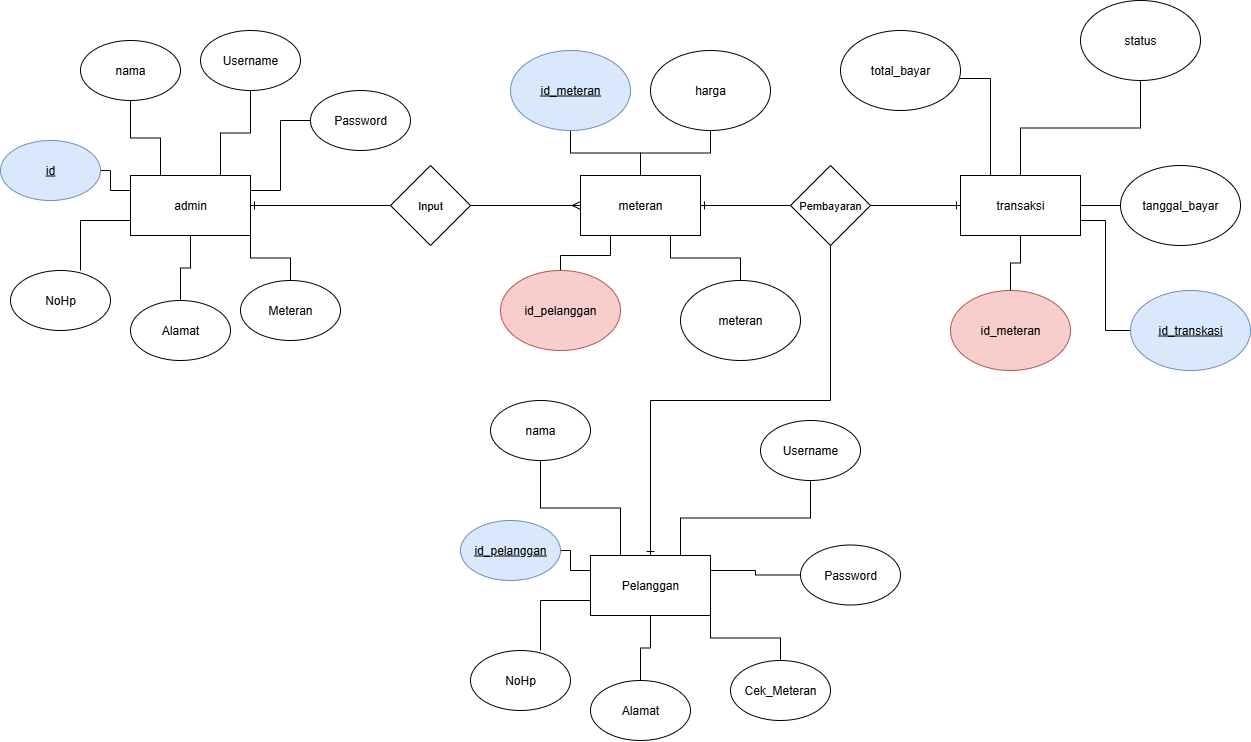

The diagram above was exported from draw.io. Its source (the exported page's mxGraphModel, read from the mxfile embedded in the PNG):
<mxGraphModel dx="1737" dy="878" grid="1" gridSize="10" guides="1" tooltips="1" connect="1" arrows="1" fold="1" page="1" pageScale="1" pageWidth="827" pageHeight="1169" math="0" shadow="0">
  <root>
    <mxCell id="0" />
    <mxCell id="1" parent="0" />
    <mxCell id="2" style="edgeStyle=orthogonalEdgeStyle;rounded=0;orthogonalLoop=1;jettySize=auto;html=1;exitX=0.25;exitY=0;exitDx=0;exitDy=0;entryX=0.5;entryY=1;entryDx=0;entryDy=0;endArrow=none;endFill=0;" edge="1" source="9" target="20" parent="1">
      <mxGeometry relative="1" as="geometry" />
    </mxCell>
    <mxCell id="3" style="edgeStyle=orthogonalEdgeStyle;shape=connector;rounded=0;orthogonalLoop=1;jettySize=auto;html=1;exitX=0.75;exitY=0;exitDx=0;exitDy=0;entryX=0.5;entryY=1;entryDx=0;entryDy=0;strokeColor=default;align=center;verticalAlign=middle;fontFamily=Helvetica;fontSize=11;fontColor=default;labelBackgroundColor=default;endArrow=none;endFill=0;" edge="1" source="9" target="25" parent="1">
      <mxGeometry relative="1" as="geometry" />
    </mxCell>
    <mxCell id="4" style="edgeStyle=orthogonalEdgeStyle;shape=connector;rounded=0;orthogonalLoop=1;jettySize=auto;html=1;exitX=1;exitY=0.25;exitDx=0;exitDy=0;entryX=0;entryY=0.5;entryDx=0;entryDy=0;strokeColor=default;align=center;verticalAlign=middle;fontFamily=Helvetica;fontSize=11;fontColor=default;labelBackgroundColor=default;endArrow=none;endFill=0;" edge="1" source="9" target="26" parent="1">
      <mxGeometry relative="1" as="geometry" />
    </mxCell>
    <mxCell id="5" style="edgeStyle=orthogonalEdgeStyle;shape=connector;rounded=0;orthogonalLoop=1;jettySize=auto;html=1;exitX=0.5;exitY=1;exitDx=0;exitDy=0;entryX=0.5;entryY=0;entryDx=0;entryDy=0;strokeColor=default;align=center;verticalAlign=middle;fontFamily=Helvetica;fontSize=11;fontColor=default;labelBackgroundColor=default;endArrow=none;endFill=0;" edge="1" source="9" target="23" parent="1">
      <mxGeometry relative="1" as="geometry" />
    </mxCell>
    <mxCell id="6" style="edgeStyle=orthogonalEdgeStyle;shape=connector;rounded=0;orthogonalLoop=1;jettySize=auto;html=1;exitX=0;exitY=0.25;exitDx=0;exitDy=0;strokeColor=default;align=center;verticalAlign=middle;fontFamily=Helvetica;fontSize=11;fontColor=default;labelBackgroundColor=default;endArrow=none;endFill=0;" edge="1" source="9" target="19" parent="1">
      <mxGeometry relative="1" as="geometry" />
    </mxCell>
    <mxCell id="7" style="edgeStyle=orthogonalEdgeStyle;shape=connector;rounded=0;orthogonalLoop=1;jettySize=auto;html=1;exitX=1;exitY=0.5;exitDx=0;exitDy=0;strokeColor=default;align=center;verticalAlign=middle;fontFamily=Helvetica;fontSize=11;fontColor=default;labelBackgroundColor=default;endArrow=none;endFill=0;startArrow=ERone;startFill=0;" edge="1" source="9" target="41" parent="1">
      <mxGeometry relative="1" as="geometry" />
    </mxCell>
    <mxCell id="8" style="edgeStyle=orthogonalEdgeStyle;shape=connector;rounded=0;orthogonalLoop=1;jettySize=auto;html=1;exitX=1;exitY=1;exitDx=0;exitDy=0;entryX=0.5;entryY=0;entryDx=0;entryDy=0;strokeColor=default;align=center;verticalAlign=middle;fontFamily=Helvetica;fontSize=11;fontColor=default;labelBackgroundColor=default;endArrow=none;endFill=0;" edge="1" source="9" target="42" parent="1">
      <mxGeometry relative="1" as="geometry" />
    </mxCell>
    <mxCell id="9" value="admin" style="rounded=0;whiteSpace=wrap;html=1;" vertex="1" parent="1">
      <mxGeometry x="1850" y="215" width="120" height="60" as="geometry" />
    </mxCell>
    <mxCell id="10" style="edgeStyle=orthogonalEdgeStyle;shape=connector;rounded=0;orthogonalLoop=1;jettySize=auto;html=1;exitX=0.25;exitY=1;exitDx=0;exitDy=0;entryX=0.5;entryY=0;entryDx=0;entryDy=0;strokeColor=default;align=center;verticalAlign=middle;fontFamily=Helvetica;fontSize=11;fontColor=default;labelBackgroundColor=default;endArrow=none;endFill=0;" edge="1" source="13" target="14" parent="1">
      <mxGeometry relative="1" as="geometry" />
    </mxCell>
    <mxCell id="11" style="edgeStyle=orthogonalEdgeStyle;shape=connector;rounded=0;orthogonalLoop=1;jettySize=auto;html=1;exitX=0.75;exitY=1;exitDx=0;exitDy=0;entryX=0.5;entryY=0;entryDx=0;entryDy=0;strokeColor=default;align=center;verticalAlign=middle;fontFamily=Helvetica;fontSize=11;fontColor=default;labelBackgroundColor=default;endArrow=none;endFill=0;" edge="1" source="13" target="21" parent="1">
      <mxGeometry relative="1" as="geometry" />
    </mxCell>
    <mxCell id="12" style="edgeStyle=orthogonalEdgeStyle;shape=connector;rounded=0;orthogonalLoop=1;jettySize=auto;html=1;exitX=1;exitY=0.5;exitDx=0;exitDy=0;strokeColor=default;align=center;verticalAlign=middle;fontFamily=Helvetica;fontSize=11;fontColor=default;labelBackgroundColor=default;endArrow=none;endFill=0;startArrow=ERone;startFill=0;" edge="1" source="13" target="39" parent="1">
      <mxGeometry relative="1" as="geometry" />
    </mxCell>
    <mxCell id="13" value="meteran" style="rounded=0;whiteSpace=wrap;html=1;" vertex="1" parent="1">
      <mxGeometry x="2300" y="215" width="120" height="60" as="geometry" />
    </mxCell>
    <mxCell id="14" value="id_pelanggan" style="ellipse;whiteSpace=wrap;html=1;fillColor=#f8cecc;strokeColor=#b85450;" vertex="1" parent="1">
      <mxGeometry x="2220" y="310" width="120" height="80" as="geometry" />
    </mxCell>
    <mxCell id="15" style="edgeStyle=orthogonalEdgeStyle;shape=connector;rounded=0;orthogonalLoop=1;jettySize=auto;html=1;exitX=0.5;exitY=0;exitDx=0;exitDy=0;entryX=0.5;entryY=1;entryDx=0;entryDy=0;strokeColor=default;align=center;verticalAlign=middle;fontFamily=Helvetica;fontSize=11;fontColor=default;labelBackgroundColor=default;endArrow=none;endFill=0;" edge="1" source="18" target="27" parent="1">
      <mxGeometry relative="1" as="geometry" />
    </mxCell>
    <mxCell id="16" style="edgeStyle=orthogonalEdgeStyle;shape=connector;rounded=0;orthogonalLoop=1;jettySize=auto;html=1;exitX=1;exitY=0.5;exitDx=0;exitDy=0;strokeColor=default;align=center;verticalAlign=middle;fontFamily=Helvetica;fontSize=11;fontColor=default;labelBackgroundColor=default;endArrow=none;endFill=0;" edge="1" source="18" target="28" parent="1">
      <mxGeometry relative="1" as="geometry" />
    </mxCell>
    <mxCell id="17" style="edgeStyle=orthogonalEdgeStyle;shape=connector;rounded=0;orthogonalLoop=1;jettySize=auto;html=1;exitX=1;exitY=0.75;exitDx=0;exitDy=0;entryX=0;entryY=0.5;entryDx=0;entryDy=0;strokeColor=default;align=center;verticalAlign=middle;fontFamily=Helvetica;fontSize=11;fontColor=default;labelBackgroundColor=default;endArrow=none;endFill=0;" edge="1" source="18" target="35" parent="1">
      <mxGeometry relative="1" as="geometry" />
    </mxCell>
    <mxCell id="18" value="transaksi" style="rounded=0;whiteSpace=wrap;html=1;" vertex="1" parent="1">
      <mxGeometry x="2680" y="215" width="120" height="60" as="geometry" />
    </mxCell>
    <mxCell id="19" value="&lt;u&gt;id&lt;/u&gt;" style="ellipse;whiteSpace=wrap;html=1;fillColor=#dae8fc;strokeColor=#6c8ebf;" vertex="1" parent="1">
      <mxGeometry x="1720" y="180" width="100" height="60" as="geometry" />
    </mxCell>
    <mxCell id="20" value="nama" style="ellipse;whiteSpace=wrap;html=1;" vertex="1" parent="1">
      <mxGeometry x="1800" y="80" width="100" height="60" as="geometry" />
    </mxCell>
    <mxCell id="21" value="meteran" style="ellipse;whiteSpace=wrap;html=1;" vertex="1" parent="1">
      <mxGeometry x="2400" y="320" width="120" height="80" as="geometry" />
    </mxCell>
    <mxCell id="22" value="NoHp" style="ellipse;whiteSpace=wrap;html=1;" vertex="1" parent="1">
      <mxGeometry x="1730" y="310" width="100" height="60" as="geometry" />
    </mxCell>
    <mxCell id="23" value="Alamat" style="ellipse;whiteSpace=wrap;html=1;" vertex="1" parent="1">
      <mxGeometry x="1850" y="340" width="100" height="60" as="geometry" />
    </mxCell>
    <mxCell id="24" value="harga" style="ellipse;whiteSpace=wrap;html=1;" vertex="1" parent="1">
      <mxGeometry x="2370" y="90" width="120" height="80" as="geometry" />
    </mxCell>
    <mxCell id="25" value="Username" style="ellipse;whiteSpace=wrap;html=1;" vertex="1" parent="1">
      <mxGeometry x="1920" y="70" width="100" height="60" as="geometry" />
    </mxCell>
    <mxCell id="26" value="Password" style="ellipse;whiteSpace=wrap;html=1;" vertex="1" parent="1">
      <mxGeometry x="2030" y="130" width="100" height="60" as="geometry" />
    </mxCell>
    <mxCell id="27" value="status" style="ellipse;whiteSpace=wrap;html=1;" vertex="1" parent="1">
      <mxGeometry x="2800" y="40" width="120" height="80" as="geometry" />
    </mxCell>
    <mxCell id="28" value="tanggal_bayar" style="ellipse;whiteSpace=wrap;html=1;" vertex="1" parent="1">
      <mxGeometry x="2840" y="205" width="120" height="80" as="geometry" />
    </mxCell>
    <mxCell id="29" value="id_meteran" style="ellipse;whiteSpace=wrap;html=1;fillColor=#f8cecc;strokeColor=#b85450;" vertex="1" parent="1">
      <mxGeometry x="2670" y="330" width="120" height="80" as="geometry" />
    </mxCell>
    <mxCell id="30" style="edgeStyle=orthogonalEdgeStyle;shape=connector;rounded=0;orthogonalLoop=1;jettySize=auto;html=1;exitX=0.5;exitY=1;exitDx=0;exitDy=0;entryX=0.5;entryY=0;entryDx=0;entryDy=0;strokeColor=default;align=center;verticalAlign=middle;fontFamily=Helvetica;fontSize=11;fontColor=default;labelBackgroundColor=default;endArrow=none;endFill=0;" edge="1" source="24" target="13" parent="1">
      <mxGeometry relative="1" as="geometry" />
    </mxCell>
    <mxCell id="31" style="edgeStyle=orthogonalEdgeStyle;shape=connector;rounded=0;orthogonalLoop=1;jettySize=auto;html=1;exitX=0;exitY=0.75;exitDx=0;exitDy=0;entryX=0.7;entryY=0;entryDx=0;entryDy=0;entryPerimeter=0;strokeColor=default;align=center;verticalAlign=middle;fontFamily=Helvetica;fontSize=11;fontColor=default;labelBackgroundColor=default;endArrow=none;endFill=0;" edge="1" source="9" target="22" parent="1">
      <mxGeometry relative="1" as="geometry" />
    </mxCell>
    <mxCell id="32" value="total_bayar" style="ellipse;whiteSpace=wrap;html=1;" vertex="1" parent="1">
      <mxGeometry x="2560" y="70" width="120" height="80" as="geometry" />
    </mxCell>
    <mxCell id="33" style="edgeStyle=orthogonalEdgeStyle;shape=connector;rounded=0;orthogonalLoop=1;jettySize=auto;html=1;exitX=0.5;exitY=0;exitDx=0;exitDy=0;strokeColor=default;align=center;verticalAlign=middle;fontFamily=Helvetica;fontSize=11;fontColor=default;labelBackgroundColor=default;endArrow=none;endFill=0;" edge="1" source="29" target="18" parent="1">
      <mxGeometry relative="1" as="geometry" />
    </mxCell>
    <mxCell id="34" style="edgeStyle=orthogonalEdgeStyle;shape=connector;rounded=0;orthogonalLoop=1;jettySize=auto;html=1;exitX=0.25;exitY=0;exitDx=0;exitDy=0;entryX=0.997;entryY=0.6;entryDx=0;entryDy=0;entryPerimeter=0;strokeColor=default;align=center;verticalAlign=middle;fontFamily=Helvetica;fontSize=11;fontColor=default;labelBackgroundColor=default;endArrow=none;endFill=0;" edge="1" source="18" target="32" parent="1">
      <mxGeometry relative="1" as="geometry" />
    </mxCell>
    <mxCell id="35" value="&lt;u&gt;id_transkasi&lt;/u&gt;" style="ellipse;whiteSpace=wrap;html=1;fontStyle=0;fillColor=#dae8fc;strokeColor=#6c8ebf;" vertex="1" parent="1">
      <mxGeometry x="2850" y="330" width="120" height="80" as="geometry" />
    </mxCell>
    <mxCell id="36" style="edgeStyle=orthogonalEdgeStyle;rounded=0;orthogonalLoop=1;jettySize=auto;html=1;exitX=0.5;exitY=1;exitDx=0;exitDy=0;entryX=0.5;entryY=0;entryDx=0;entryDy=0;endArrow=none;endFill=0;" edge="1" source="37" target="13" parent="1">
      <mxGeometry relative="1" as="geometry" />
    </mxCell>
    <mxCell id="37" value="&lt;u&gt;id_meteran&lt;/u&gt;" style="ellipse;whiteSpace=wrap;html=1;fillColor=#dae8fc;strokeColor=#6c8ebf;" vertex="1" parent="1">
      <mxGeometry x="2230" y="90" width="120" height="80" as="geometry" />
    </mxCell>
    <mxCell id="38" style="edgeStyle=orthogonalEdgeStyle;shape=connector;rounded=0;orthogonalLoop=1;jettySize=auto;html=1;exitX=1;exitY=0.5;exitDx=0;exitDy=0;entryX=0;entryY=0.5;entryDx=0;entryDy=0;strokeColor=default;align=center;verticalAlign=middle;fontFamily=Helvetica;fontSize=11;fontColor=default;labelBackgroundColor=default;endArrow=ERone;endFill=0;" edge="1" source="39" target="18" parent="1">
      <mxGeometry relative="1" as="geometry" />
    </mxCell>
    <mxCell id="39" value="Pembayaran" style="rhombus;whiteSpace=wrap;html=1;fontFamily=Helvetica;fontSize=11;fontColor=default;labelBackgroundColor=default;" vertex="1" parent="1">
      <mxGeometry x="2510" y="205" width="80" height="80" as="geometry" />
    </mxCell>
    <mxCell id="40" style="edgeStyle=orthogonalEdgeStyle;shape=connector;rounded=0;orthogonalLoop=1;jettySize=auto;html=1;exitX=1;exitY=0.5;exitDx=0;exitDy=0;entryX=0;entryY=0.5;entryDx=0;entryDy=0;strokeColor=default;align=center;verticalAlign=middle;fontFamily=Helvetica;fontSize=11;fontColor=default;labelBackgroundColor=default;endArrow=ERmany;endFill=0;" edge="1" source="41" target="13" parent="1">
      <mxGeometry relative="1" as="geometry" />
    </mxCell>
    <mxCell id="41" value="Input" style="rhombus;whiteSpace=wrap;html=1;fontFamily=Helvetica;fontSize=11;fontColor=default;labelBackgroundColor=default;" vertex="1" parent="1">
      <mxGeometry x="2110" y="205" width="80" height="80" as="geometry" />
    </mxCell>
    <mxCell id="42" value="Meteran" style="ellipse;whiteSpace=wrap;html=1;" vertex="1" parent="1">
      <mxGeometry x="1960" y="320" width="100" height="60" as="geometry" />
    </mxCell>
    <mxCell id="43" style="edgeStyle=orthogonalEdgeStyle;rounded=0;orthogonalLoop=1;jettySize=auto;html=1;exitX=0.25;exitY=0;exitDx=0;exitDy=0;entryX=0.5;entryY=1;entryDx=0;entryDy=0;endArrow=none;endFill=0;" edge="1" source="50" target="52" parent="1">
      <mxGeometry relative="1" as="geometry" />
    </mxCell>
    <mxCell id="44" style="edgeStyle=orthogonalEdgeStyle;shape=connector;rounded=0;orthogonalLoop=1;jettySize=auto;html=1;exitX=0.75;exitY=0;exitDx=0;exitDy=0;entryX=0.5;entryY=1;entryDx=0;entryDy=0;strokeColor=default;align=center;verticalAlign=middle;fontFamily=Helvetica;fontSize=11;fontColor=default;labelBackgroundColor=default;endArrow=none;endFill=0;" edge="1" source="50" target="55" parent="1">
      <mxGeometry relative="1" as="geometry" />
    </mxCell>
    <mxCell id="45" style="edgeStyle=orthogonalEdgeStyle;shape=connector;rounded=0;orthogonalLoop=1;jettySize=auto;html=1;exitX=1;exitY=0.25;exitDx=0;exitDy=0;entryX=0;entryY=0.5;entryDx=0;entryDy=0;strokeColor=default;align=center;verticalAlign=middle;fontFamily=Helvetica;fontSize=11;fontColor=default;labelBackgroundColor=default;endArrow=none;endFill=0;" edge="1" source="50" target="56" parent="1">
      <mxGeometry relative="1" as="geometry" />
    </mxCell>
    <mxCell id="46" style="edgeStyle=orthogonalEdgeStyle;shape=connector;rounded=0;orthogonalLoop=1;jettySize=auto;html=1;exitX=0.5;exitY=1;exitDx=0;exitDy=0;entryX=0.5;entryY=0;entryDx=0;entryDy=0;strokeColor=default;align=center;verticalAlign=middle;fontFamily=Helvetica;fontSize=11;fontColor=default;labelBackgroundColor=default;endArrow=none;endFill=0;" edge="1" source="50" target="54" parent="1">
      <mxGeometry relative="1" as="geometry" />
    </mxCell>
    <mxCell id="47" style="edgeStyle=orthogonalEdgeStyle;shape=connector;rounded=0;orthogonalLoop=1;jettySize=auto;html=1;exitX=0;exitY=0.25;exitDx=0;exitDy=0;strokeColor=default;align=center;verticalAlign=middle;fontFamily=Helvetica;fontSize=11;fontColor=default;labelBackgroundColor=default;endArrow=none;endFill=0;" edge="1" source="50" target="51" parent="1">
      <mxGeometry relative="1" as="geometry" />
    </mxCell>
    <mxCell id="48" style="edgeStyle=orthogonalEdgeStyle;shape=connector;rounded=0;orthogonalLoop=1;jettySize=auto;html=1;exitX=1;exitY=1;exitDx=0;exitDy=0;entryX=0.5;entryY=0;entryDx=0;entryDy=0;strokeColor=default;align=center;verticalAlign=middle;fontFamily=Helvetica;fontSize=11;fontColor=default;labelBackgroundColor=default;endArrow=none;endFill=0;" edge="1" source="50" target="58" parent="1">
      <mxGeometry relative="1" as="geometry" />
    </mxCell>
    <mxCell id="49" style="edgeStyle=orthogonalEdgeStyle;shape=connector;rounded=0;orthogonalLoop=1;jettySize=auto;html=1;exitX=0.5;exitY=0;exitDx=0;exitDy=0;entryX=0.5;entryY=1;entryDx=0;entryDy=0;strokeColor=default;align=center;verticalAlign=middle;fontFamily=Helvetica;fontSize=11;fontColor=default;labelBackgroundColor=default;endArrow=none;endFill=0;startArrow=ERone;startFill=0;" edge="1" source="50" target="39" parent="1">
      <mxGeometry relative="1" as="geometry" />
    </mxCell>
    <mxCell id="50" value="Pelanggan" style="rounded=0;whiteSpace=wrap;html=1;" vertex="1" parent="1">
      <mxGeometry x="2310" y="595" width="120" height="60" as="geometry" />
    </mxCell>
    <mxCell id="51" value="&lt;u&gt;id_pelanggan&lt;/u&gt;" style="ellipse;whiteSpace=wrap;html=1;fillColor=#dae8fc;strokeColor=#6c8ebf;" vertex="1" parent="1">
      <mxGeometry x="2180" y="560" width="100" height="60" as="geometry" />
    </mxCell>
    <mxCell id="52" value="nama" style="ellipse;whiteSpace=wrap;html=1;" vertex="1" parent="1">
      <mxGeometry x="2210" y="440" width="100" height="60" as="geometry" />
    </mxCell>
    <mxCell id="53" value="NoHp" style="ellipse;whiteSpace=wrap;html=1;" vertex="1" parent="1">
      <mxGeometry x="2190" y="690" width="100" height="60" as="geometry" />
    </mxCell>
    <mxCell id="54" value="Alamat" style="ellipse;whiteSpace=wrap;html=1;" vertex="1" parent="1">
      <mxGeometry x="2310" y="720" width="100" height="60" as="geometry" />
    </mxCell>
    <mxCell id="55" value="Username" style="ellipse;whiteSpace=wrap;html=1;" vertex="1" parent="1">
      <mxGeometry x="2480" y="460" width="100" height="60" as="geometry" />
    </mxCell>
    <mxCell id="56" value="Password" style="ellipse;whiteSpace=wrap;html=1;" vertex="1" parent="1">
      <mxGeometry x="2520" y="584.5" width="100" height="60" as="geometry" />
    </mxCell>
    <mxCell id="57" style="edgeStyle=orthogonalEdgeStyle;shape=connector;rounded=0;orthogonalLoop=1;jettySize=auto;html=1;exitX=0;exitY=0.75;exitDx=0;exitDy=0;entryX=0.7;entryY=0;entryDx=0;entryDy=0;entryPerimeter=0;strokeColor=default;align=center;verticalAlign=middle;fontFamily=Helvetica;fontSize=11;fontColor=default;labelBackgroundColor=default;endArrow=none;endFill=0;" edge="1" source="50" target="53" parent="1">
      <mxGeometry relative="1" as="geometry" />
    </mxCell>
    <mxCell id="58" value="Cek_Meteran" style="ellipse;whiteSpace=wrap;html=1;" vertex="1" parent="1">
      <mxGeometry x="2450" y="700" width="100" height="60" as="geometry" />
    </mxCell>
  </root>
</mxGraphModel>